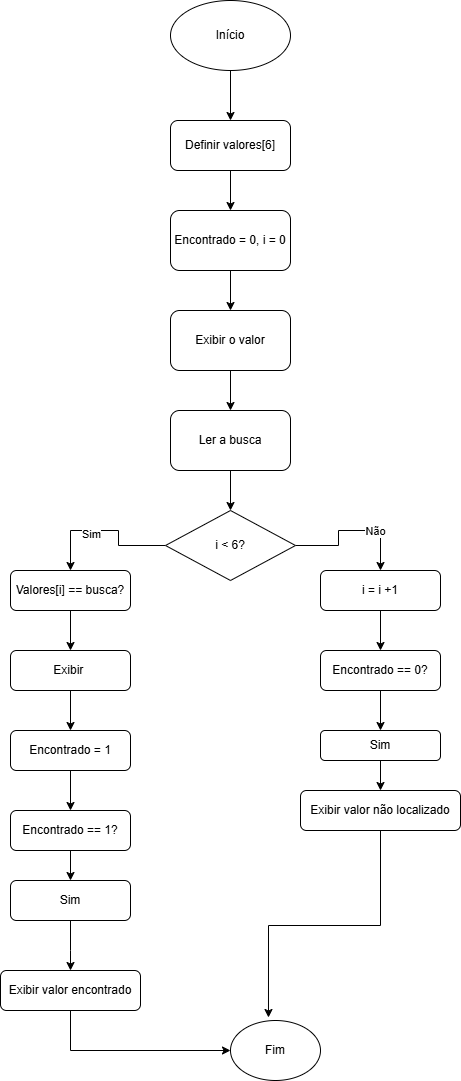

The diagram above was exported from draw.io. Its source (the exported page's mxGraphModel, read from the mxfile embedded in the PNG):
<mxGraphModel dx="1166" dy="431" grid="1" gridSize="10" guides="1" tooltips="1" connect="1" arrows="1" fold="1" page="1" pageScale="1" pageWidth="827" pageHeight="1169" math="0" shadow="0">
  <root>
    <mxCell id="WIyWlLk6GJQsqaUBKTNV-0" />
    <mxCell id="WIyWlLk6GJQsqaUBKTNV-1" parent="WIyWlLk6GJQsqaUBKTNV-0" />
    <mxCell id="LUchgsFsnsJhEt4W8uWJ-1" edge="1" parent="WIyWlLk6GJQsqaUBKTNV-1" source="LUchgsFsnsJhEt4W8uWJ-0" style="edgeStyle=orthogonalEdgeStyle;rounded=0;orthogonalLoop=1;jettySize=auto;html=1;">
      <mxGeometry relative="1" as="geometry">
        <mxPoint x="360" y="150" as="targetPoint" />
      </mxGeometry>
    </mxCell>
    <mxCell id="LUchgsFsnsJhEt4W8uWJ-0" parent="WIyWlLk6GJQsqaUBKTNV-1" style="ellipse;whiteSpace=wrap;html=1;" value="Início" vertex="1">
      <mxGeometry height="70" width="120" x="300" y="30" as="geometry" />
    </mxCell>
    <mxCell id="LUchgsFsnsJhEt4W8uWJ-3" edge="1" parent="WIyWlLk6GJQsqaUBKTNV-1" source="LUchgsFsnsJhEt4W8uWJ-2" style="edgeStyle=orthogonalEdgeStyle;rounded=0;orthogonalLoop=1;jettySize=auto;html=1;" target="LUchgsFsnsJhEt4W8uWJ-4">
      <mxGeometry relative="1" as="geometry">
        <mxPoint x="360" y="240" as="targetPoint" />
      </mxGeometry>
    </mxCell>
    <mxCell id="LUchgsFsnsJhEt4W8uWJ-2" parent="WIyWlLk6GJQsqaUBKTNV-1" style="rounded=1;whiteSpace=wrap;html=1;" value="Definir valores[6]" vertex="1">
      <mxGeometry height="50" width="120" x="300" y="150" as="geometry" />
    </mxCell>
    <mxCell id="LUchgsFsnsJhEt4W8uWJ-5" edge="1" parent="WIyWlLk6GJQsqaUBKTNV-1" source="LUchgsFsnsJhEt4W8uWJ-4" style="edgeStyle=orthogonalEdgeStyle;rounded=0;orthogonalLoop=1;jettySize=auto;html=1;" target="LUchgsFsnsJhEt4W8uWJ-6">
      <mxGeometry relative="1" as="geometry">
        <mxPoint x="360" y="340" as="targetPoint" />
      </mxGeometry>
    </mxCell>
    <mxCell id="LUchgsFsnsJhEt4W8uWJ-4" parent="WIyWlLk6GJQsqaUBKTNV-1" style="rounded=1;whiteSpace=wrap;html=1;" value="Encontrado = 0, i = 0" vertex="1">
      <mxGeometry height="60" width="120" x="300" y="240" as="geometry" />
    </mxCell>
    <mxCell id="LUchgsFsnsJhEt4W8uWJ-7" edge="1" parent="WIyWlLk6GJQsqaUBKTNV-1" source="LUchgsFsnsJhEt4W8uWJ-6" style="edgeStyle=orthogonalEdgeStyle;rounded=0;orthogonalLoop=1;jettySize=auto;html=1;" target="LUchgsFsnsJhEt4W8uWJ-8">
      <mxGeometry relative="1" as="geometry">
        <mxPoint x="360" y="450" as="targetPoint" />
      </mxGeometry>
    </mxCell>
    <mxCell id="LUchgsFsnsJhEt4W8uWJ-6" parent="WIyWlLk6GJQsqaUBKTNV-1" style="rounded=1;whiteSpace=wrap;html=1;" value="Exibir o valor" vertex="1">
      <mxGeometry height="60" width="120" x="300" y="340" as="geometry" />
    </mxCell>
    <mxCell id="LUchgsFsnsJhEt4W8uWJ-13" edge="1" parent="WIyWlLk6GJQsqaUBKTNV-1" source="LUchgsFsnsJhEt4W8uWJ-8" style="edgeStyle=orthogonalEdgeStyle;rounded=0;orthogonalLoop=1;jettySize=auto;html=1;exitX=0.5;exitY=1;exitDx=0;exitDy=0;">
      <mxGeometry relative="1" as="geometry">
        <mxPoint x="360" y="540" as="targetPoint" />
      </mxGeometry>
    </mxCell>
    <mxCell id="LUchgsFsnsJhEt4W8uWJ-8" parent="WIyWlLk6GJQsqaUBKTNV-1" style="rounded=1;whiteSpace=wrap;html=1;" value="Ler a busca" vertex="1">
      <mxGeometry height="60" width="120" x="300" y="440" as="geometry" />
    </mxCell>
    <mxCell id="LUchgsFsnsJhEt4W8uWJ-16" edge="1" parent="WIyWlLk6GJQsqaUBKTNV-1" source="LUchgsFsnsJhEt4W8uWJ-15" style="edgeStyle=orthogonalEdgeStyle;rounded=0;orthogonalLoop=1;jettySize=auto;html=1;">
      <mxGeometry relative="1" as="geometry">
        <Array as="points">
          <mxPoint x="248" y="575" />
          <mxPoint x="248" y="560" />
          <mxPoint x="200" y="560" />
        </Array>
        <mxPoint x="200" y="600" as="targetPoint" />
      </mxGeometry>
    </mxCell>
    <mxCell id="LUchgsFsnsJhEt4W8uWJ-17" connectable="0" parent="LUchgsFsnsJhEt4W8uWJ-16" style="edgeLabel;html=1;align=center;verticalAlign=middle;resizable=0;points=[];" value="Sim" vertex="1">
      <mxGeometry relative="1" x="-0.0316" y="3" as="geometry">
        <mxPoint x="-17" as="offset" />
      </mxGeometry>
    </mxCell>
    <mxCell id="LUchgsFsnsJhEt4W8uWJ-18" edge="1" parent="WIyWlLk6GJQsqaUBKTNV-1" source="LUchgsFsnsJhEt4W8uWJ-15" style="edgeStyle=orthogonalEdgeStyle;rounded=0;orthogonalLoop=1;jettySize=auto;html=1;entryX=0.5;entryY=0;entryDx=0;entryDy=0;" target="LUchgsFsnsJhEt4W8uWJ-31">
      <mxGeometry relative="1" as="geometry">
        <Array as="points">
          <mxPoint x="468" y="575" />
          <mxPoint x="468" y="560" />
          <mxPoint x="510" y="560" />
        </Array>
        <mxPoint x="510" y="590" as="targetPoint" />
      </mxGeometry>
    </mxCell>
    <mxCell id="LUchgsFsnsJhEt4W8uWJ-19" connectable="0" parent="LUchgsFsnsJhEt4W8uWJ-18" style="edgeLabel;html=1;align=center;verticalAlign=middle;resizable=0;points=[];" value="Não" vertex="1">
      <mxGeometry relative="1" x="0.1077" as="geometry">
        <mxPoint x="16" as="offset" />
      </mxGeometry>
    </mxCell>
    <mxCell id="LUchgsFsnsJhEt4W8uWJ-15" parent="WIyWlLk6GJQsqaUBKTNV-1" style="rhombus;whiteSpace=wrap;html=1;labelBackgroundColor=none;" value="i &amp;lt; 6?" vertex="1">
      <mxGeometry height="70" width="130" x="295" y="540" as="geometry" />
    </mxCell>
    <mxCell id="LUchgsFsnsJhEt4W8uWJ-21" edge="1" parent="WIyWlLk6GJQsqaUBKTNV-1" source="LUchgsFsnsJhEt4W8uWJ-20" style="edgeStyle=orthogonalEdgeStyle;rounded=0;orthogonalLoop=1;jettySize=auto;html=1;">
      <mxGeometry relative="1" as="geometry">
        <mxPoint x="200" y="680" as="targetPoint" />
      </mxGeometry>
    </mxCell>
    <mxCell id="LUchgsFsnsJhEt4W8uWJ-20" parent="WIyWlLk6GJQsqaUBKTNV-1" style="rounded=1;whiteSpace=wrap;html=1;" value="Valores[i] == busca?" vertex="1">
      <mxGeometry height="40" width="120" x="140" y="600" as="geometry" />
    </mxCell>
    <mxCell id="LUchgsFsnsJhEt4W8uWJ-23" edge="1" parent="WIyWlLk6GJQsqaUBKTNV-1" source="LUchgsFsnsJhEt4W8uWJ-22" style="edgeStyle=orthogonalEdgeStyle;rounded=0;orthogonalLoop=1;jettySize=auto;html=1;">
      <mxGeometry relative="1" as="geometry">
        <mxPoint x="200" y="760" as="targetPoint" />
      </mxGeometry>
    </mxCell>
    <mxCell id="LUchgsFsnsJhEt4W8uWJ-22" parent="WIyWlLk6GJQsqaUBKTNV-1" style="rounded=1;whiteSpace=wrap;html=1;" value="Exibir&amp;nbsp;" vertex="1">
      <mxGeometry height="40" width="120" x="140" y="680" as="geometry" />
    </mxCell>
    <mxCell id="LUchgsFsnsJhEt4W8uWJ-25" edge="1" parent="WIyWlLk6GJQsqaUBKTNV-1" source="LUchgsFsnsJhEt4W8uWJ-24" style="edgeStyle=orthogonalEdgeStyle;rounded=0;orthogonalLoop=1;jettySize=auto;html=1;">
      <mxGeometry relative="1" as="geometry">
        <mxPoint x="200" y="840" as="targetPoint" />
      </mxGeometry>
    </mxCell>
    <mxCell id="LUchgsFsnsJhEt4W8uWJ-24" parent="WIyWlLk6GJQsqaUBKTNV-1" style="rounded=1;whiteSpace=wrap;html=1;" value="Encontrado = 1" vertex="1">
      <mxGeometry height="40" width="120" x="140" y="760" as="geometry" />
    </mxCell>
    <mxCell id="LUchgsFsnsJhEt4W8uWJ-35" edge="1" parent="WIyWlLk6GJQsqaUBKTNV-1" source="LUchgsFsnsJhEt4W8uWJ-26" style="edgeStyle=orthogonalEdgeStyle;rounded=0;orthogonalLoop=1;jettySize=auto;html=1;">
      <mxGeometry relative="1" as="geometry">
        <mxPoint x="200" y="910" as="targetPoint" />
      </mxGeometry>
    </mxCell>
    <mxCell id="LUchgsFsnsJhEt4W8uWJ-26" parent="WIyWlLk6GJQsqaUBKTNV-1" style="rounded=1;whiteSpace=wrap;html=1;" value="Encontrado == 1?" vertex="1">
      <mxGeometry height="40" width="120" x="140" y="840" as="geometry" />
    </mxCell>
    <mxCell id="LUchgsFsnsJhEt4W8uWJ-30" parent="WIyWlLk6GJQsqaUBKTNV-1" style="ellipse;whiteSpace=wrap;html=1;" value="Fim" vertex="1">
      <mxGeometry height="60" width="90" x="360" y="1050" as="geometry" />
    </mxCell>
    <mxCell id="LUchgsFsnsJhEt4W8uWJ-32" edge="1" parent="WIyWlLk6GJQsqaUBKTNV-1" source="LUchgsFsnsJhEt4W8uWJ-31" style="edgeStyle=orthogonalEdgeStyle;rounded=0;orthogonalLoop=1;jettySize=auto;html=1;">
      <mxGeometry relative="1" as="geometry">
        <mxPoint x="510" y="680" as="targetPoint" />
      </mxGeometry>
    </mxCell>
    <mxCell id="LUchgsFsnsJhEt4W8uWJ-31" parent="WIyWlLk6GJQsqaUBKTNV-1" style="rounded=1;whiteSpace=wrap;html=1;" value="i = i +1" vertex="1">
      <mxGeometry height="40" width="120" x="450" y="600" as="geometry" />
    </mxCell>
    <mxCell id="LUchgsFsnsJhEt4W8uWJ-34" edge="1" parent="WIyWlLk6GJQsqaUBKTNV-1" source="LUchgsFsnsJhEt4W8uWJ-33" style="edgeStyle=orthogonalEdgeStyle;rounded=0;orthogonalLoop=1;jettySize=auto;html=1;">
      <mxGeometry relative="1" as="geometry">
        <mxPoint x="510" y="760" as="targetPoint" />
      </mxGeometry>
    </mxCell>
    <mxCell id="LUchgsFsnsJhEt4W8uWJ-33" parent="WIyWlLk6GJQsqaUBKTNV-1" style="rounded=1;whiteSpace=wrap;html=1;" value="Encontrado == 0?" vertex="1">
      <mxGeometry height="40" width="120" x="450" y="680" as="geometry" />
    </mxCell>
    <mxCell id="LUchgsFsnsJhEt4W8uWJ-37" edge="1" parent="WIyWlLk6GJQsqaUBKTNV-1" source="LUchgsFsnsJhEt4W8uWJ-36" style="edgeStyle=orthogonalEdgeStyle;rounded=0;orthogonalLoop=1;jettySize=auto;html=1;">
      <mxGeometry relative="1" as="geometry">
        <Array as="points">
          <mxPoint x="200" y="980" />
          <mxPoint x="200" y="980" />
        </Array>
        <mxPoint x="200" y="1000" as="targetPoint" />
      </mxGeometry>
    </mxCell>
    <mxCell id="LUchgsFsnsJhEt4W8uWJ-36" parent="WIyWlLk6GJQsqaUBKTNV-1" style="rounded=1;whiteSpace=wrap;html=1;" value="Sim" vertex="1">
      <mxGeometry height="40" width="120" x="140" y="910" as="geometry" />
    </mxCell>
    <mxCell id="LUchgsFsnsJhEt4W8uWJ-39" edge="1" parent="WIyWlLk6GJQsqaUBKTNV-1" source="LUchgsFsnsJhEt4W8uWJ-38" style="edgeStyle=orthogonalEdgeStyle;rounded=0;orthogonalLoop=1;jettySize=auto;html=1;entryX=0;entryY=0.5;entryDx=0;entryDy=0;" target="LUchgsFsnsJhEt4W8uWJ-30">
      <mxGeometry relative="1" as="geometry">
        <Array as="points">
          <mxPoint x="200" y="1080" />
        </Array>
        <mxPoint x="200" y="1080" as="targetPoint" />
      </mxGeometry>
    </mxCell>
    <mxCell id="LUchgsFsnsJhEt4W8uWJ-38" parent="WIyWlLk6GJQsqaUBKTNV-1" style="rounded=1;whiteSpace=wrap;html=1;" value="Exibir valor encontrado" vertex="1">
      <mxGeometry height="40" width="140" x="130" y="1000" as="geometry" />
    </mxCell>
    <mxCell id="LUchgsFsnsJhEt4W8uWJ-41" edge="1" parent="WIyWlLk6GJQsqaUBKTNV-1" source="LUchgsFsnsJhEt4W8uWJ-40" style="edgeStyle=orthogonalEdgeStyle;rounded=0;orthogonalLoop=1;jettySize=auto;html=1;" target="LUchgsFsnsJhEt4W8uWJ-42">
      <mxGeometry relative="1" as="geometry">
        <mxPoint x="510" y="830" as="targetPoint" />
      </mxGeometry>
    </mxCell>
    <mxCell id="LUchgsFsnsJhEt4W8uWJ-40" parent="WIyWlLk6GJQsqaUBKTNV-1" style="rounded=1;whiteSpace=wrap;html=1;" value="Sim" vertex="1">
      <mxGeometry height="30" width="120" x="450" y="760" as="geometry" />
    </mxCell>
    <mxCell id="LUchgsFsnsJhEt4W8uWJ-43" edge="1" parent="WIyWlLk6GJQsqaUBKTNV-1" source="LUchgsFsnsJhEt4W8uWJ-42" style="edgeStyle=orthogonalEdgeStyle;rounded=0;orthogonalLoop=1;jettySize=auto;html=1;entryX=0.422;entryY=-0.05;entryDx=0;entryDy=0;entryPerimeter=0;" target="LUchgsFsnsJhEt4W8uWJ-30">
      <mxGeometry relative="1" as="geometry">
        <mxPoint x="510" y="1020" as="targetPoint" />
      </mxGeometry>
    </mxCell>
    <mxCell id="LUchgsFsnsJhEt4W8uWJ-42" parent="WIyWlLk6GJQsqaUBKTNV-1" style="rounded=1;whiteSpace=wrap;html=1;" value="Exibir valor não localizado" vertex="1">
      <mxGeometry height="40" width="160" x="430" y="820" as="geometry" />
    </mxCell>
  </root>
</mxGraphModel>